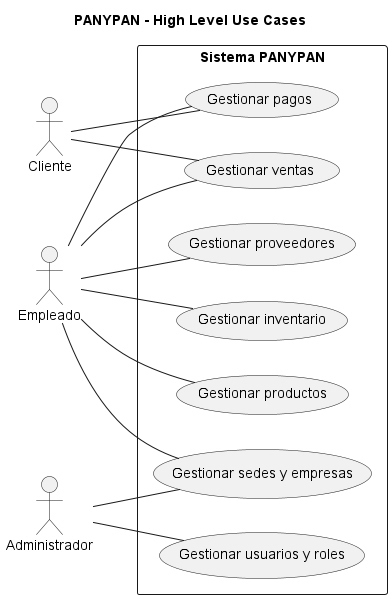

The diagram above was rendered by PlantUML. Its source (embedded in the PNG):
@startuml panypany-usecase-highlevel
' PANYPAN - High Level Use Case Diagram

title PANYPAN - High Level Use Cases


' Mejor visualización vertical: actores a la izquierda, casos de uso en columna
left to right direction

actor Cliente as C
actor Empleado as E
actor Administrador as A

rectangle "Sistema PANYPAN" {
  usecase UC1 as "Gestionar ventas"
  usecase UC2 as "Gestionar inventario"
  usecase UC3 as "Gestionar productos"
  usecase UC4 as "Gestionar pagos"
  usecase UC5 as "Gestionar usuarios y roles"
  usecase UC6 as "Gestionar proveedores"
  usecase UC7 as "Gestionar sedes y empresas"
}

C -- UC1
C -- UC4
E -- UC1
E -- UC2
E -- UC3
E -- UC4
E -- UC6
E -- UC7
A -- UC5
A -- UC7

@enduml